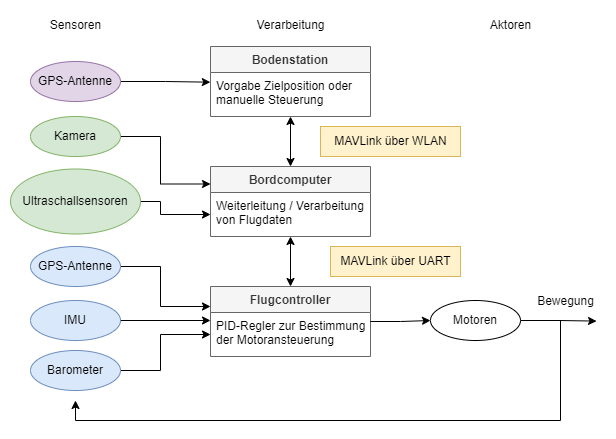

The diagram above was exported from draw.io. Its source (the exported page's mxGraphModel, read from the mxfile embedded in the PNG):
<mxGraphModel dx="1406" dy="866" grid="1" gridSize="10" guides="1" tooltips="1" connect="1" arrows="1" fold="1" page="1" pageScale="1" pageWidth="627" pageHeight="1000" math="0" shadow="0">
  <root>
    <mxCell id="0" />
    <mxCell id="1" parent="0" />
    <mxCell id="2" value="Flugcontroller" style="swimlane;fontStyle=1;childLayout=stackLayout;horizontal=1;startSize=26;fillColor=#f5f5f5;horizontalStack=0;resizeParent=1;resizeParentMax=0;resizeLast=0;collapsible=1;marginBottom=0;fontColor=#333333;strokeColor=#666666;" vertex="1" parent="1">
      <mxGeometry x="200" y="276" width="160" height="70" as="geometry" />
    </mxCell>
    <mxCell id="3" value="PID-Regler zur Bestimmung&#10;der Motoransteuerung" style="text;strokeColor=none;fillColor=none;align=left;verticalAlign=top;spacingLeft=4;spacingRight=4;overflow=hidden;rotatable=0;points=[[0,0.5],[1,0.5]];portConstraint=eastwest;" vertex="1" parent="2">
      <mxGeometry y="26" width="160" height="44" as="geometry" />
    </mxCell>
    <mxCell id="4" style="edgeStyle=orthogonalEdgeStyle;rounded=0;orthogonalLoop=1;jettySize=auto;html=1;entryX=0.5;entryY=0;entryDx=0;entryDy=0;startArrow=classic;startFill=1;" edge="1" source="5" target="2" parent="1">
      <mxGeometry relative="1" as="geometry" />
    </mxCell>
    <mxCell id="5" value="Bordcomputer" style="swimlane;fontStyle=1;childLayout=stackLayout;horizontal=1;startSize=26;fillColor=#f5f5f5;horizontalStack=0;resizeParent=1;resizeParentMax=0;resizeLast=0;collapsible=1;marginBottom=0;fontColor=#333333;strokeColor=#666666;" vertex="1" parent="1">
      <mxGeometry x="200" y="156" width="160" height="70" as="geometry" />
    </mxCell>
    <mxCell id="6" value="Weiterleitung / Verarbeitung&#10;von Flugdaten" style="text;strokeColor=none;fillColor=none;align=left;verticalAlign=top;spacingLeft=4;spacingRight=4;overflow=hidden;rotatable=0;points=[[0,0.5],[1,0.5]];portConstraint=eastwest;" vertex="1" parent="5">
      <mxGeometry y="26" width="160" height="44" as="geometry" />
    </mxCell>
    <mxCell id="7" style="edgeStyle=orthogonalEdgeStyle;rounded=0;orthogonalLoop=1;jettySize=auto;html=1;entryX=0.5;entryY=0;entryDx=0;entryDy=0;startArrow=classic;startFill=1;" edge="1" source="8" target="5" parent="1">
      <mxGeometry relative="1" as="geometry" />
    </mxCell>
    <mxCell id="8" value="Bodenstation" style="swimlane;fontStyle=1;childLayout=stackLayout;horizontal=1;startSize=26;fillColor=#f5f5f5;horizontalStack=0;resizeParent=1;resizeParentMax=0;resizeLast=0;collapsible=1;marginBottom=0;fontColor=#333333;strokeColor=#666666;" vertex="1" parent="1">
      <mxGeometry x="200" y="36" width="160" height="70" as="geometry" />
    </mxCell>
    <mxCell id="9" value="Vorgabe Zielposition oder&#10;manuelle Steuerung" style="text;strokeColor=none;fillColor=none;align=left;verticalAlign=top;spacingLeft=4;spacingRight=4;overflow=hidden;rotatable=0;points=[[0,0.5],[1,0.5]];portConstraint=eastwest;" vertex="1" parent="8">
      <mxGeometry y="26" width="160" height="44" as="geometry" />
    </mxCell>
    <mxCell id="10" style="edgeStyle=orthogonalEdgeStyle;rounded=0;orthogonalLoop=1;jettySize=auto;html=1;entryX=-0.001;entryY=0.22;entryDx=0;entryDy=0;entryPerimeter=0;" edge="1" source="11" target="9" parent="1">
      <mxGeometry relative="1" as="geometry" />
    </mxCell>
    <mxCell id="11" value="GPS-Antenne" style="ellipse;whiteSpace=wrap;html=1;fillColor=#e1d5e7;strokeColor=#9673a6;" vertex="1" parent="1">
      <mxGeometry x="20" y="51" width="90" height="40" as="geometry" />
    </mxCell>
    <mxCell id="12" style="edgeStyle=orthogonalEdgeStyle;rounded=0;orthogonalLoop=1;jettySize=auto;html=1;" edge="1" source="13" parent="1">
      <mxGeometry relative="1" as="geometry">
        <mxPoint x="200" y="296" as="targetPoint" />
        <Array as="points">
          <mxPoint x="150" y="256" />
          <mxPoint x="150" y="296" />
        </Array>
      </mxGeometry>
    </mxCell>
    <mxCell id="13" value="GPS-Antenne" style="ellipse;whiteSpace=wrap;html=1;fillColor=#dae8fc;strokeColor=#6c8ebf;" vertex="1" parent="1">
      <mxGeometry x="20" y="236" width="90" height="40" as="geometry" />
    </mxCell>
    <mxCell id="14" style="edgeStyle=orthogonalEdgeStyle;rounded=0;orthogonalLoop=1;jettySize=auto;html=1;" edge="1" source="15" parent="1">
      <mxGeometry relative="1" as="geometry">
        <mxPoint x="200" y="310" as="targetPoint" />
      </mxGeometry>
    </mxCell>
    <mxCell id="15" value="IMU" style="ellipse;whiteSpace=wrap;html=1;fillColor=#dae8fc;strokeColor=#6c8ebf;" vertex="1" parent="1">
      <mxGeometry x="20" y="290" width="90" height="40" as="geometry" />
    </mxCell>
    <mxCell id="16" value="MAVLink über UART" style="text;html=1;align=center;verticalAlign=middle;resizable=0;points=[];autosize=1;strokeColor=#d6b656;fillColor=#fff2cc;" vertex="1" parent="1">
      <mxGeometry x="320" y="236" width="130" height="30" as="geometry" />
    </mxCell>
    <mxCell id="17" value="MAVLink über WLAN" style="text;html=1;align=center;verticalAlign=middle;resizable=0;points=[];autosize=1;strokeColor=#d6b656;fillColor=#fff2cc;" vertex="1" parent="1">
      <mxGeometry x="310" y="116" width="140" height="30" as="geometry" />
    </mxCell>
    <mxCell id="18" value="Sensoren" style="text;html=1;align=center;verticalAlign=middle;resizable=0;points=[];autosize=1;strokeColor=none;fillColor=none;" vertex="1" parent="1">
      <mxGeometry x="30" width="70" height="30" as="geometry" />
    </mxCell>
    <mxCell id="19" value="Verarbeitung" style="text;html=1;align=center;verticalAlign=middle;resizable=0;points=[];autosize=1;strokeColor=none;fillColor=none;" vertex="1" parent="1">
      <mxGeometry x="235" width="90" height="30" as="geometry" />
    </mxCell>
    <mxCell id="20" value="Aktoren" style="text;html=1;align=center;verticalAlign=middle;resizable=0;points=[];autosize=1;strokeColor=none;fillColor=none;" vertex="1" parent="1">
      <mxGeometry x="470" width="60" height="30" as="geometry" />
    </mxCell>
    <mxCell id="21" style="edgeStyle=orthogonalEdgeStyle;rounded=0;orthogonalLoop=1;jettySize=auto;html=1;entryX=0.782;entryY=1.153;entryDx=0;entryDy=0;entryPerimeter=0;startArrow=none;startFill=0;" edge="1" source="23" parent="1">
      <mxGeometry relative="1" as="geometry">
        <mxPoint x="586.02" y="310.59000000000015" as="targetPoint" />
      </mxGeometry>
    </mxCell>
    <mxCell id="22" style="edgeStyle=orthogonalEdgeStyle;rounded=0;orthogonalLoop=1;jettySize=auto;html=1;startArrow=none;startFill=0;" edge="1" source="23" parent="1">
      <mxGeometry relative="1" as="geometry">
        <mxPoint x="65" y="390" as="targetPoint" />
        <Array as="points">
          <mxPoint x="550" y="310" />
          <mxPoint x="550" y="410" />
          <mxPoint x="65" y="410" />
        </Array>
      </mxGeometry>
    </mxCell>
    <mxCell id="23" value="Motoren" style="ellipse;whiteSpace=wrap;html=1;" vertex="1" parent="1">
      <mxGeometry x="420" y="290" width="90" height="40" as="geometry" />
    </mxCell>
    <mxCell id="24" style="edgeStyle=orthogonalEdgeStyle;rounded=0;orthogonalLoop=1;jettySize=auto;html=1;entryX=0;entryY=0.5;entryDx=0;entryDy=0;startArrow=none;startFill=0;" edge="1" source="3" target="23" parent="1">
      <mxGeometry relative="1" as="geometry">
        <Array as="points">
          <mxPoint x="390" y="311" />
          <mxPoint x="390" y="311" />
        </Array>
      </mxGeometry>
    </mxCell>
    <mxCell id="25" style="edgeStyle=orthogonalEdgeStyle;rounded=0;orthogonalLoop=1;jettySize=auto;html=1;entryX=0;entryY=0.5;entryDx=0;entryDy=0;startArrow=none;startFill=0;" edge="1" source="26" target="3" parent="1">
      <mxGeometry relative="1" as="geometry">
        <Array as="points">
          <mxPoint x="150" y="360" />
          <mxPoint x="150" y="324" />
        </Array>
      </mxGeometry>
    </mxCell>
    <mxCell id="26" value="Barometer" style="ellipse;whiteSpace=wrap;html=1;fillColor=#dae8fc;strokeColor=#6c8ebf;" vertex="1" parent="1">
      <mxGeometry x="20" y="340" width="90" height="40" as="geometry" />
    </mxCell>
    <mxCell id="27" value="Bewegung" style="text;html=1;align=center;verticalAlign=middle;resizable=0;points=[];autosize=1;strokeColor=none;fillColor=none;" vertex="1" parent="1">
      <mxGeometry x="515" y="276" width="80" height="30" as="geometry" />
    </mxCell>
    <mxCell id="28" style="edgeStyle=orthogonalEdgeStyle;rounded=0;orthogonalLoop=1;jettySize=auto;html=1;entryX=0;entryY=0.5;entryDx=0;entryDy=0;" edge="1" source="29" parent="1">
      <mxGeometry relative="1" as="geometry">
        <Array as="points">
          <mxPoint x="150" y="191" />
          <mxPoint x="150" y="204" />
        </Array>
        <mxPoint x="200" y="204" as="targetPoint" />
      </mxGeometry>
    </mxCell>
    <mxCell id="29" value="Ultraschallsensoren" style="ellipse;whiteSpace=wrap;html=1;fillColor=#d5e8d4;strokeColor=#82b366;" vertex="1" parent="1">
      <mxGeometry y="158.5" width="130" height="65" as="geometry" />
    </mxCell>
    <mxCell id="30" style="edgeStyle=orthogonalEdgeStyle;rounded=0;orthogonalLoop=1;jettySize=auto;html=1;entryX=0;entryY=0.25;entryDx=0;entryDy=0;" edge="1" source="31" parent="1">
      <mxGeometry relative="1" as="geometry">
        <Array as="points">
          <mxPoint x="150" y="126" />
          <mxPoint x="150" y="174" />
        </Array>
        <mxPoint x="200" y="173.5" as="targetPoint" />
      </mxGeometry>
    </mxCell>
    <mxCell id="31" value="Kamera" style="ellipse;whiteSpace=wrap;html=1;fillColor=#d5e8d4;strokeColor=#82b366;" vertex="1" parent="1">
      <mxGeometry x="20" y="106" width="90" height="40" as="geometry" />
    </mxCell>
  </root>
</mxGraphModel>